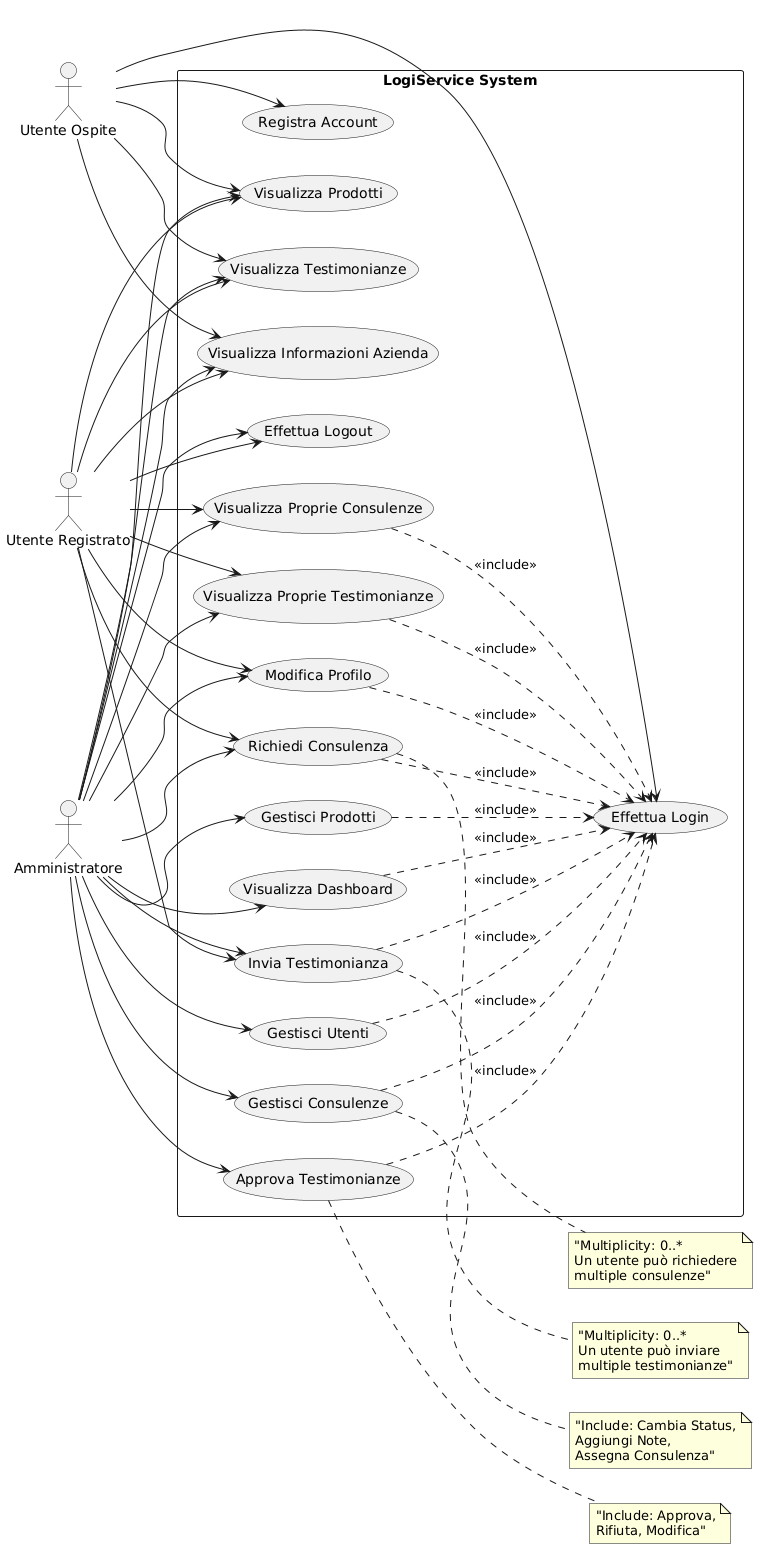

The diagram above was rendered by PlantUML. Its source (embedded in the PNG):
@startuml
left to right direction
skinparam packageStyle rectangle

actor "Utente Ospite" as Guest
actor "Utente Registrato" as User
actor "Amministratore" as Admin

rectangle "LogiService System" {
    ' Casi d'uso pubblici
    usecase "Visualizza Prodotti" as UC1
    usecase "Visualizza Testimonianze" as UC2
    usecase "Visualizza Informazioni Azienda" as UC3
    usecase "Registra Account" as UC4
    usecase "Effettua Login" as UC5
    
    ' Casi d'uso utente autenticato
    usecase "Richiedi Consulenza" as UC6
    usecase "Invia Testimonianza" as UC7
    usecase "Visualizza Proprie Consulenze" as UC8
    usecase "Visualizza Proprie Testimonianze" as UC9
    usecase "Modifica Profilo" as UC10
    usecase "Effettua Logout" as UC11
    
    ' Casi d'uso amministratore
    usecase "Gestisci Prodotti" as UC12
    usecase "Gestisci Consulenze" as UC13
    usecase "Approva Testimonianze" as UC14
    usecase "Visualizza Dashboard" as UC15
    usecase "Gestisci Utenti" as UC16
}

' Relazioni Guest
Guest --> UC1
Guest --> UC2
Guest --> UC3
Guest --> UC4
Guest --> UC5

' Relazioni User (include tutte quelle di Guest)
User --> UC1
User --> UC2
User --> UC3
User --> UC6
User --> UC7
User --> UC8
User --> UC9
User --> UC10
User --> UC11

' Relazioni Admin (include tutte quelle di User)
Admin --> UC1
Admin --> UC2
Admin --> UC3
Admin --> UC6
Admin --> UC7
Admin --> UC8
Admin --> UC9
Admin --> UC10
Admin --> UC11
Admin --> UC12
Admin --> UC13
Admin --> UC14
Admin --> UC15
Admin --> UC16

' Relazioni di estensione e inclusione
UC6 ..> UC5 : <<include>>
UC7 ..> UC5 : <<include>>
UC8 ..> UC5 : <<include>>
UC9 ..> UC5 : <<include>>
UC10 ..> UC5 : <<include>>

UC12 ..> UC5 : <<include>>
UC13 ..> UC5 : <<include>>
UC14 ..> UC5 : <<include>>
UC15 ..> UC5 : <<include>>
UC16 ..> UC5 : <<include>>

' Note
note right of UC6 : "Multiplicity: 0..*\nUn utente può richiedere\nmultiple consulenze"

note right of UC7 : "Multiplicity: 0..*\nUn utente può inviare\nmultiple testimonianze"

note right of UC13 : "Include: Cambia Status,\nAggiungi Note,\nAssegna Consulenza"

note right of UC14 : "Include: Approva,\nRifiuta, Modifica"
@enduml